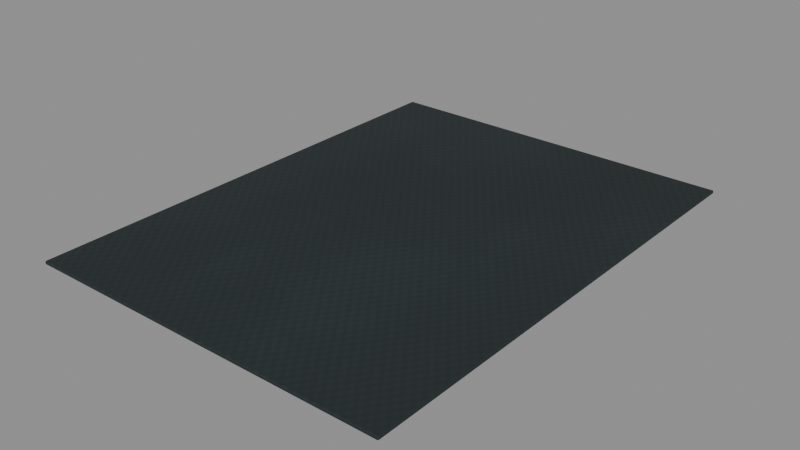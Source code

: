 # Source: rug.blend  (saved by Blender 5.2.44; exported with 4.5.12 LTS)
import bpy
from mathutils import Matrix  # noqa: F401  (used for matrix-valued properties, if any)

bpy.ops.wm.read_factory_settings(use_empty=True)
scene = bpy.context.scene
scene.name = 'Scene'

# ---- collections
col_rug = bpy.data.collections.new('rug'); scene.collection.children.link(col_rug)

# ---- images (referenced by path relative to the original .blend; pixels are not part of the script)
import os
ASSET_DIR = os.environ.get("B2B_ASSET_DIR", "")  # directory of the original .blend (textures are referenced by path, not embedded)
HERE = os.path.dirname(os.path.abspath(__file__))  # packed textures are extracted next to this script under _unpacked/

def load_image(name, relpath, width, height, colorspace="sRGB"):
    """Load a texture the original file referenced (path relative to the .blend, or extracted next to this script)."""
    p = next((c for c in (os.path.join(HERE, relpath), os.path.join(ASSET_DIR, relpath)) if relpath and os.path.exists(c)), "")
    if p:
        img = bpy.data.images.load(p, check_existing=True)
        img.name = name
    else:  # same state as the original file: an image datablock whose file is absent (Cycles renders it pink)
        img = bpy.data.images.new(name, width, height)
        img.source = "FILE"
        img.filepath = "//" + (relpath or name)
    img.colorspace_settings.name = colorspace
    return img
img_cloth = load_image('cloth', '_unpacked/cloth.ad11a037.png', 1024, 1024, 'sRGB')
img_cloth_normal = load_image('cloth_normal', '_unpacked/cloth_normal.771c8265.png', 1024, 1024, 'Non-Color')

# ---- materials (node trees are filled in below, after node groups)
mat_cloth = bpy.data.materials.new('cloth')
mat_cloth.diffuse_color = (0.18, 0.24, 0.24, 1.0)

# ---- material node trees
mat_cloth.use_nodes = True; mat_cloth.node_tree.nodes.clear()
_N = mat_cloth.node_tree.nodes; _L = mat_cloth.node_tree.links
n0 = _N.new('ShaderNodeBsdfPrincipled'); n0.name = 'Principled BSDF'; n0.location = (-200, 100)
n0.inputs[2].default_value = 0.8
n0.inputs[10].default_value = 0.005
n1 = _N.new('ShaderNodeOutputMaterial'); n1.name = 'Material Output'; n1.location = (200, 100)
n2 = _N.new('ShaderNodeTexImage'); n2.name = 'Image Texture'; n2.location = (0, 0)
n2.image = img_cloth
n3 = _N.new('ShaderNodeTexImage'); n3.name = 'Image Texture.001'; n3.location = (0, 0)
n3.image = img_cloth_normal
n4 = _N.new('ShaderNodeNormalMap'); n4.name = 'Normal Map'; n4.location = (0, 0)
n4.width = 160
n4.inputs[0].default_value = 0.65
_L.new(n0.outputs[0], n1.inputs[0])
_L.new(n2.outputs[0], n0.inputs[0])
_L.new(n3.outputs[0], n4.inputs[1])
_L.new(n4.outputs[0], n0.inputs[5])
n1.is_active_output = True

# ---- meshes
me_cube_083 = bpy.data.meshes.new('Cube.083')
me_cube_083.from_pydata([(-1.25, -1.65, -0.0115), (-1.25, -1.65, 0.0115), (-1.25, 1.65, -0.0115), (-1.25, 1.65, 0.0115), (1.25, -1.65, -0.0115), (1.25, -1.65, 0.0115), (1.25, 1.65, -0.0115), (1.25, 1.65, 0.0115)], [], [(0, 1, 3, 2), (2, 3, 7, 6), (6, 7, 5, 4), (4, 5, 1, 0), (2, 6, 4, 0), (7, 3, 1, 5)])
_uv = me_cube_083.uv_layers.new(name='UVMap')
_uv.uv.foreach_set('vector', [0.375, 0.0, 0.625, 0.0, 0.625, 0.25, 0.375, 0.25, 0.375, 0.25, 0.625, 0.25, 0.625, 0.5, 0.375, 0.5, 0.375, 0.5, 0.625, 0.5, 0.625, 0.75, 0.375, 0.75, 0.375, 0.75, 0.625, 0.75, 0.625, 1.0, 0.375, 1.0, 0.125, 0.5, 0.375, 0.5, 0.375, 0.75, 0.125, 0.75, 0.625, 0.5, 0.875, 0.5, 0.875, 0.75, 0.625, 0.75])
me_cube_083.materials.append(mat_cloth)
me_cube_083.update()

# ---- objects
ob_rug = bpy.data.objects.new('rug', None)
ob_old_rug = bpy.data.objects.new('Old rug', me_cube_083)

# ---- transforms, parenting, visibility, modifiers, constraints
ob_rug.location = (0.0, 0.0, 0.0)
ob_old_rug.parent = ob_rug
ob_old_rug.location = (0.0, 0.0, 0.012)
_m = ob_old_rug.modifiers.new('Edge wear', 'BEVEL')
_m.width = 0.009
_m.width_pct = 0.009
_m.segments = 2
_m = ob_old_rug.modifiers.new('Normals', 'WEIGHTED_NORMAL')

# ---- collection membership
col_rug.objects.link(ob_rug)
col_rug.objects.link(ob_old_rug)

# ---- scene / render settings (as saved in the file)
scene.frame_start = 1; scene.frame_end = 250; scene.frame_set(1)
scene.render.engine = 'BLENDER_EEVEE_NEXT'
scene.render.bake_bias = 0.0
scene.render.bake_samples = 0
scene.render.compositor_device = 'GPU'
scene.eevee.use_volume_custom_range = False
scene.eevee.fast_gi_thickness_near = 0.1
scene.eevee.fast_gi_thickness_far = 0.0
scene.eevee.ray_tracing_options.screen_trace_thickness = 0.1
bpy.context.view_layer.update()

# ---- added for rendering (the .blend has no active camera and no usable light): camera, sun + grey world if the file has none
cam_auto = bpy.data.cameras.new('AutoCamera')
cam_auto.lens = 50.0
cam_auto.sensor_width = 36.0
cam_auto.clip_end = 1000.0
ob_auto_camera = bpy.data.objects.new('AutoCamera', cam_auto)
scene.collection.objects.link(ob_auto_camera)
ob_auto_camera.location = (3.83053, -4.59664, 3.07643)
ob_auto_camera.rotation_euler = (1.09748, -7.21219e-08, 0.694738)
scene.camera = ob_auto_camera
light_auto_sun = bpy.data.lights.new('AutoSun', 'SUN')
light_auto_sun.energy = 3.0
light_auto_sun.angle = 0.0523599
ob_auto_sun = bpy.data.objects.new('AutoSun', light_auto_sun)
scene.collection.objects.link(ob_auto_sun)
ob_auto_sun.rotation_euler = (0.872665, 0.174533, 0.523599)
if scene.world is None:
    world_auto = bpy.data.worlds.new('AutoWorld')
    world_auto.color = (0.3, 0.3, 0.3)
    scene.world = world_auto
bpy.context.view_layer.update()
